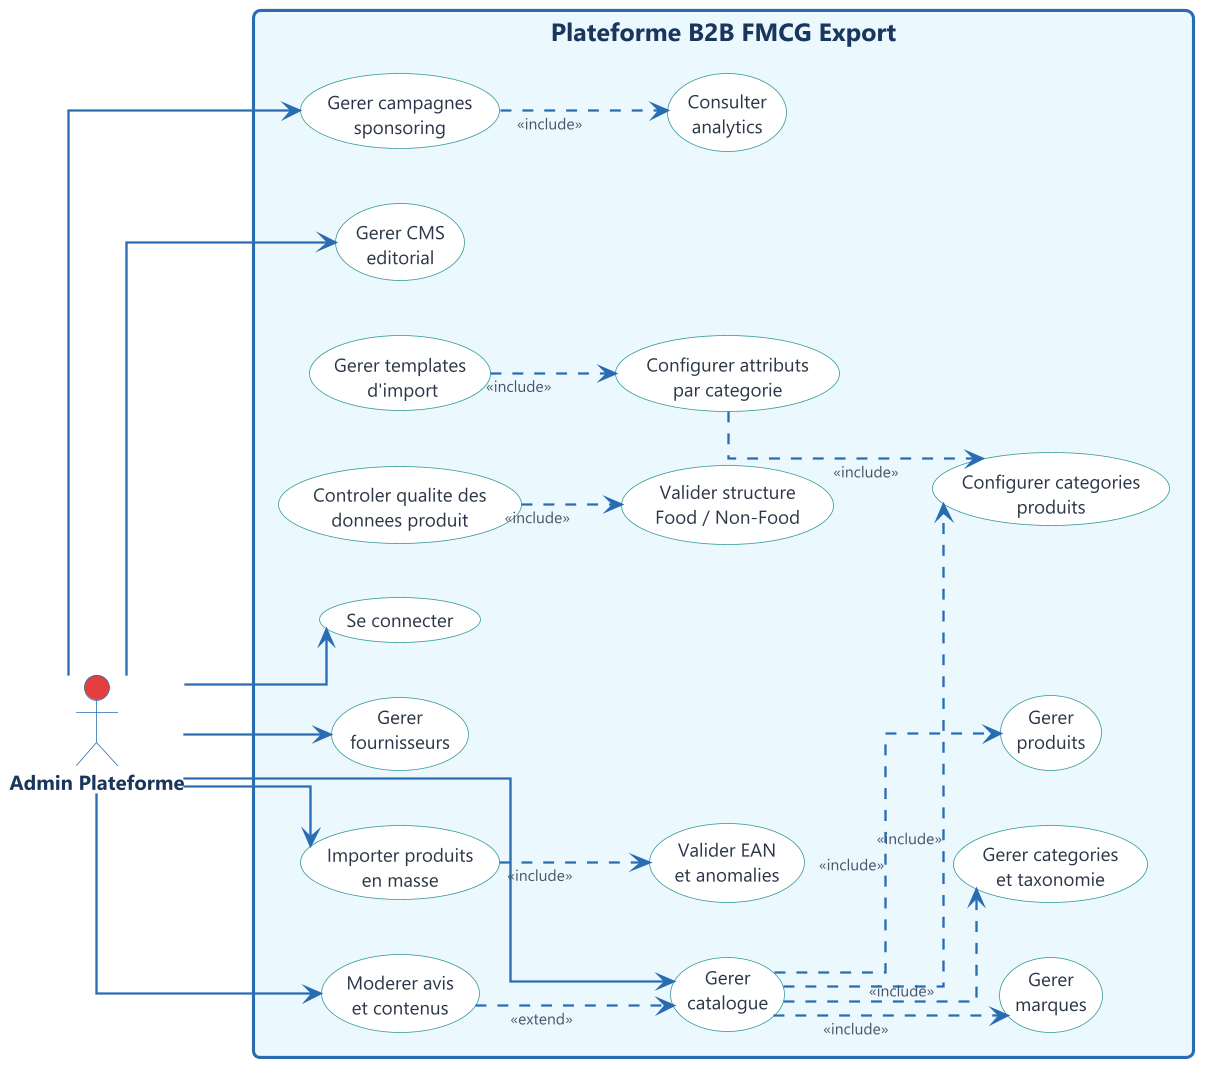

The diagram above was rendered by PlantUML. Its source (embedded in the PNG):
@startuml
!include ../common/style.puml

skinparam rectangle {
  BorderColor #2B6CB0
  BorderThickness 2
  BackgroundColor #EBF8FF
  FontColor #1A365D
  FontSize 16
  FontStyle bold
}

left to right direction

actor "Admin Plateforme" as Admin #E53E3E

rectangle "Plateforme B2B FMCG Export" {
  usecase (Se connecter) as UC_Login
  usecase (Gerer\ncatalogue) as UC_Catalog
  usecase (Gerer\nproduits) as UC_Products
  usecase (Gerer\nfournisseurs) as UC_Suppliers
  usecase (Gerer\nmarques) as UC_Brands
  usecase (Gerer categories\net taxonomie) as UC_Categories
  usecase (Configurer categories\nproduits) as UC_ConfigCategories
  usecase (Configurer attributs\npar categorie) as UC_ConfigAttributes
  usecase (Valider structure\nFood / Non-Food) as UC_FoodNonFood
  usecase (Gerer templates\n d'import) as UC_ImportTemplates
  usecase (Controler qualite des\ndonnees produit) as UC_DataQuality
  usecase (Importer produits\nen masse) as UC_BulkImport
  usecase (Valider EAN\net anomalies) as UC_EAN
  usecase (Moderer avis\net contenus) as UC_Content
  usecase (Gerer campagnes\nsponsoring) as UC_Sponsoring
  usecase (Consulter\nanalytics) as UC_Analytics
  usecase (Gerer CMS\neditorial) as UC_CMS
}

Admin --> UC_Login
Admin --> UC_Catalog
Admin --> UC_Suppliers
Admin --> UC_BulkImport
Admin --> UC_Content
Admin --> UC_Sponsoring
Admin --> UC_CMS

UC_Catalog ..> UC_Products : <<include>>
UC_Catalog ..> UC_Brands : <<include>>
UC_Catalog ..> UC_Categories : <<include>>
UC_Catalog ..> UC_ConfigCategories : <<include>>
UC_BulkImport ..> UC_EAN : <<include>>
UC_Sponsoring ..> UC_Analytics : <<include>>

UC_ConfigAttributes ..> UC_ConfigCategories : <<include>>
UC_ImportTemplates ..> UC_ConfigAttributes : <<include>>
UC_DataQuality ..> UC_FoodNonFood : <<include>>

UC_Content ..> UC_Catalog : <<extend>>

@enduml